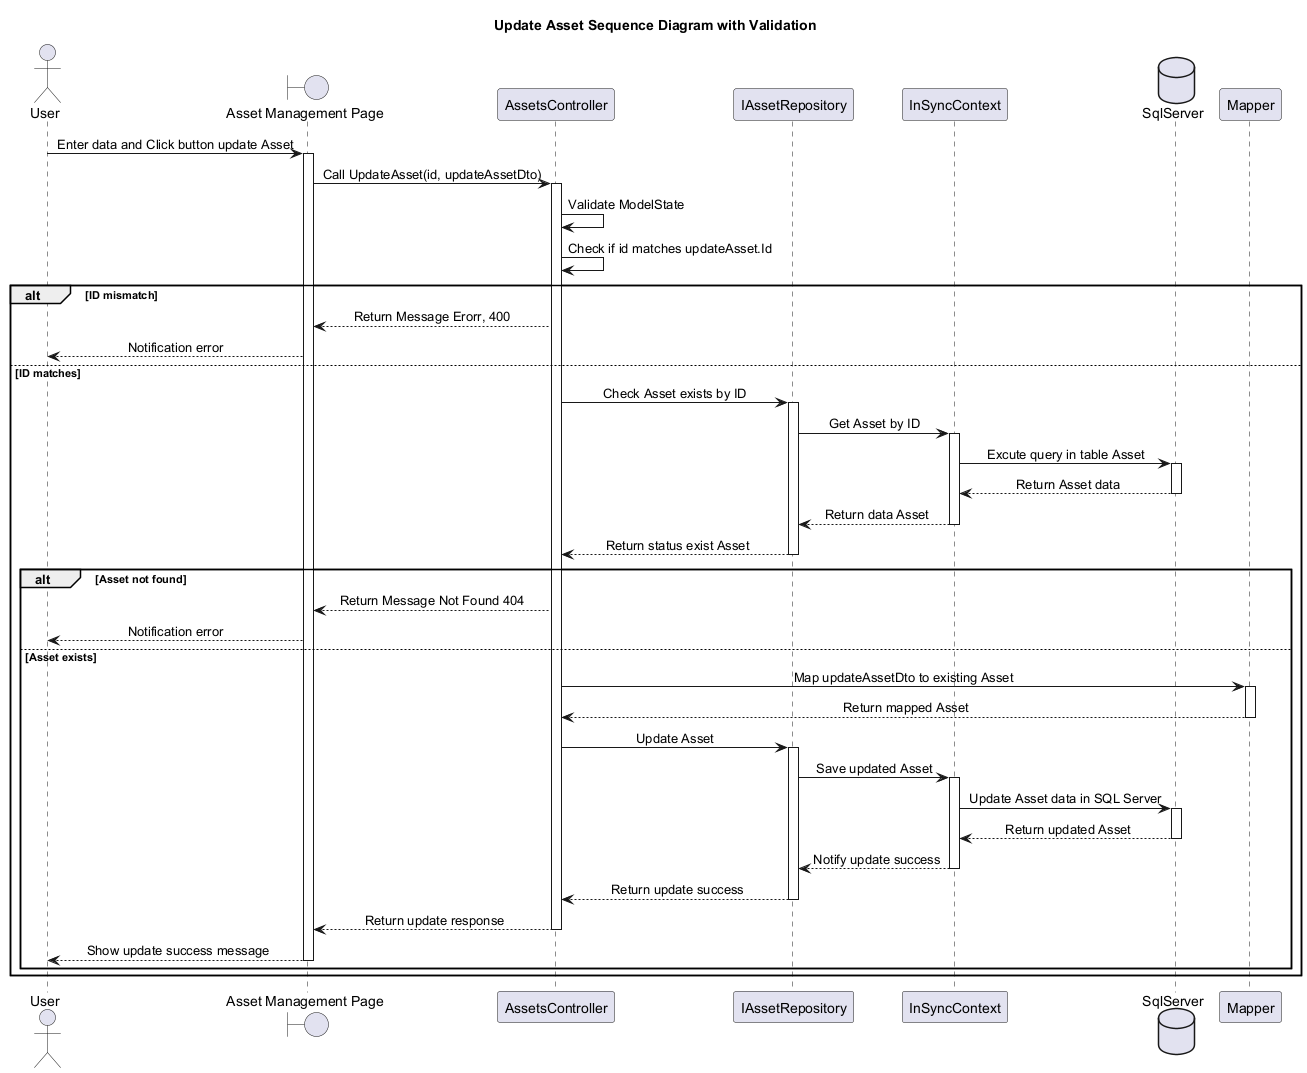

The diagram above was rendered by PlantUML. Its source (embedded in the PNG):
@startuml
skinparam classAttributeIconSize 0
skinparam SequenceMessageAlignment center
Title Update Asset Sequence Diagram with Validation

actor "User" as U
boundary "Asset Management Page" as Hp
participant "AssetsController" as ProController
participant "IAssetRepository" as IProRepo
participant "InSyncContext" as ISContext
database "SqlServer" as Db
participant "Mapper" as Mapper

U -> Hp : Enter data and Click button update Asset
activate Hp

Hp -> ProController : Call UpdateAsset(id, updateAssetDto)
activate ProController
ProController -> ProController : Validate ModelState
ProController -> ProController : Check if id matches updateAsset.Id
alt ID mismatch
    ProController --> Hp : Return Message Erorr, 400

    Hp --> U : Notification error   
else ID matches
    ProController -> IProRepo : Check Asset exists by ID
    activate IProRepo
    IProRepo -> ISContext : Get Asset by ID
    activate ISContext
    ISContext -> Db : Excute query in table Asset 
    activate Db
    Db --> ISContext : Return Asset data
    deactivate Db
    ISContext --> IProRepo : Return data Asset
    deactivate ISContext
    IProRepo --> ProController : Return status exist Asset
    deactivate IProRepo

    alt Asset not found
        ProController --> Hp : Return Message Not Found 404
        Hp --> U : Notification error
    else Asset exists
        ProController -> Mapper : Map updateAssetDto to existing Asset
        activate Mapper
        Mapper --> ProController : Return mapped Asset
        deactivate Mapper

        ProController -> IProRepo : Update Asset
        activate IProRepo
        IProRepo -> ISContext : Save updated Asset
        activate ISContext
        ISContext -> Db : Update Asset data in SQL Server
        activate Db
        Db --> ISContext : Return updated Asset
        deactivate Db
        ISContext --> IProRepo : Notify update success
        deactivate ISContext
        IProRepo --> ProController : Return update success
        deactivate IProRepo

        ProController --> Hp : Return update response
        deactivate ProController
        Hp --> U : Show update success message
        deactivate Hp
    end
end

@enduml